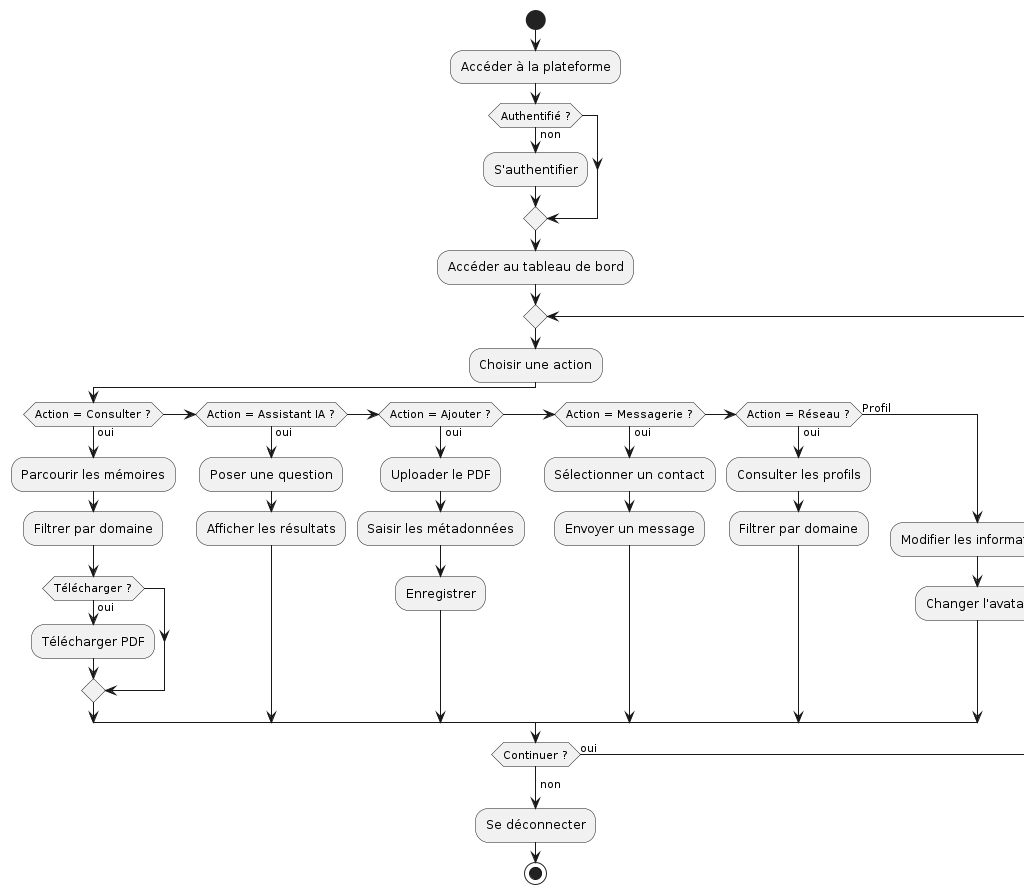

The diagram above was rendered by PlantUML. Its source (embedded in the PNG):
@startuml
|Utilisateur|
start
:Accéder à la plateforme;

if (Authentifié ?) then (non)
  :S'authentifier;
endif

:Accéder au tableau de bord;

repeat
  :Choisir une action;
  
  if (Action = Consulter ?) then (oui)
    :Parcourir les mémoires;
    :Filtrer par domaine;
    if (Télécharger ?) then (oui)
      :Télécharger PDF;
    endif
  elseif (Action = Assistant IA ?) then (oui)
    :Poser une question;
    :Afficher les résultats;
  elseif (Action = Ajouter ?) then (oui)
    :Uploader le PDF;
    :Saisir les métadonnées;
    :Enregistrer;
  elseif (Action = Messagerie ?) then (oui)
    :Sélectionner un contact;
    :Envoyer un message;
  elseif (Action = Réseau ?) then (oui)
    :Consulter les profils;
    :Filtrer par domaine;
  else (Profil)
    :Modifier les informations;
    :Changer l'avatar;
  endif

repeat while (Continuer ?) is (oui)
->non;

:Se déconnecter;

stop
@enduml